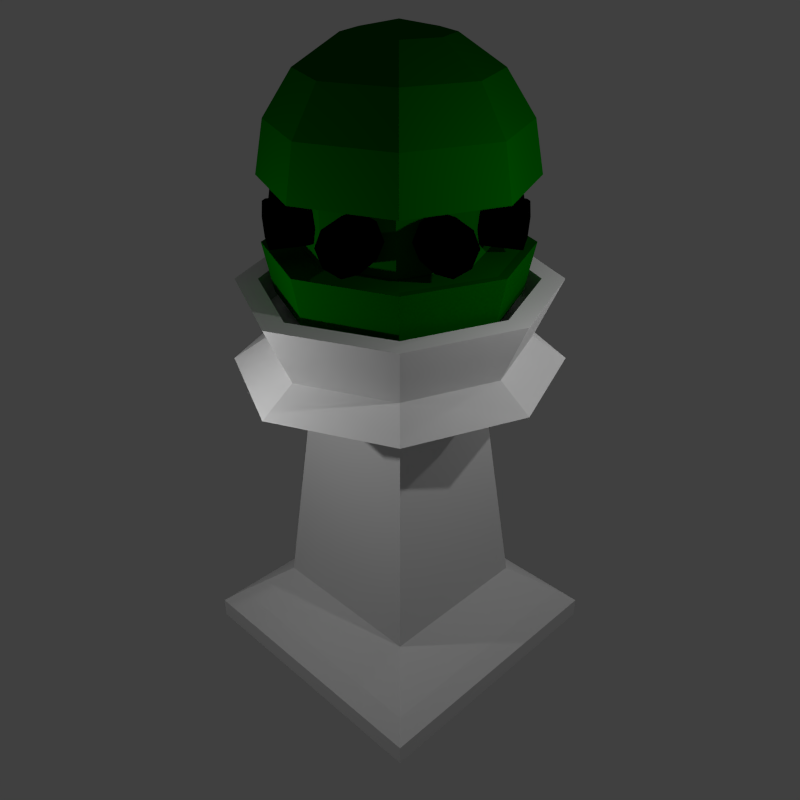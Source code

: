 # Source: UltimateTower_Green.blend  (saved by Blender 2.66.1; exported with 4.5.12 LTS)
import bpy
from mathutils import Matrix  # noqa: F401  (used for matrix-valued properties, if any)

bpy.ops.wm.read_factory_settings(use_empty=True)
scene = bpy.context.scene
scene.name = 'Scene'

# ---- collections
col_collection_1 = bpy.data.collections.new('Collection 1'); scene.collection.children.link(col_collection_1)
col_collection_10 = bpy.data.collections.new('Collection 10'); scene.collection.children.link(col_collection_10)

# ---- materials (node trees are filled in below, after node groups)
mat_tower_mat = bpy.data.materials.new('tower_Mat')
mat_tower_mat.alpha_threshold = 0.0
mat_tower_mat.use_transparent_shadow = False
mat_tower_mat.roughness = 0.5
mat_tower_mat.line_color = (0.0, 0.0, 0.0, 1.0)
mat_crystal_mat = bpy.data.materials.new('Crystal_Mat')
mat_crystal_mat.alpha_threshold = 0.0
mat_crystal_mat.use_transparent_shadow = False
mat_crystal_mat.diffuse_color = (0.0, 0.1, 0.0, 1.0)
mat_crystal_mat.roughness = 0.5
mat_crystal_mat.line_color = (0.0, 0.0, 0.0, 0.8)
mat_canon_mat = bpy.data.materials.new('Canon_Mat')
mat_canon_mat.alpha_threshold = 0.0
mat_canon_mat.use_transparent_shadow = False
mat_canon_mat.diffuse_color = (0.0, 0.0, 0.0, 1.0)
mat_canon_mat.roughness = 0.5
mat_canon_mat.line_color = (0.0, 0.0, 0.0, 1.0)

# ---- material node trees

# ---- world
world_world = bpy.data.worlds.new('World'); scene.world = world_world
world_world.color = (0.05088, 0.05088, 0.05088)
world_world.use_sun_shadow = False
world_world.sun_shadow_jitter_overblur = 0.0
world_world.cycles.sampling_method = 'MANUAL'
world_world.cycles.sample_map_resolution = 256

# ---- cameras
cam_camera = bpy.data.cameras.new('Camera')
cam_camera.clip_end = 100.0
cam_camera.lens = 35.0
cam_camera.sensor_width = 32.0
cam_camera.sensor_height = 18.0
cam_camera.ortho_scale = 7.314
cam_camera.dof.focus_distance = 0.0
cam_camera.dof.aperture_fstop = 128.0

# ---- lights
light_lamp_003 = bpy.data.lights.new('Lamp.003', 'POINT')
light_lamp_003.transmission_factor = 0.0
light_lamp_003.cutoff_distance = 30.0
light_lamp_003.energy = 500.0
light_lamp_003.shadow_buffer_clip_start = 1.001
light_lamp_003.shadow_soft_size = 0.1
light_lamp_003.shadow_maximum_resolution = 0.006
light_lamp_003.use_absolute_resolution = True
light_lamp_003.cycles.use_multiple_importance_sampling = False
light_lamp_002 = bpy.data.lights.new('Lamp.002', 'POINT')
light_lamp_002.transmission_factor = 0.0
light_lamp_002.cutoff_distance = 30.0
light_lamp_002.energy = 500.0
light_lamp_002.shadow_buffer_clip_start = 1.001
light_lamp_002.shadow_soft_size = 0.1
light_lamp_002.shadow_maximum_resolution = 0.006
light_lamp_002.use_absolute_resolution = True
light_lamp_002.cycles.use_multiple_importance_sampling = False
light_lamp_001 = bpy.data.lights.new('Lamp.001', 'POINT')
light_lamp_001.transmission_factor = 0.0
light_lamp_001.cutoff_distance = 30.0
light_lamp_001.energy = 500.0
light_lamp_001.shadow_buffer_clip_start = 1.001
light_lamp_001.shadow_soft_size = 0.1
light_lamp_001.shadow_maximum_resolution = 0.006
light_lamp_001.use_absolute_resolution = True
light_lamp_001.cycles.use_multiple_importance_sampling = False
light_lamp = bpy.data.lights.new('Lamp', 'POINT')
light_lamp.transmission_factor = 0.0
light_lamp.cutoff_distance = 30.0
light_lamp.energy = 500.0
light_lamp.shadow_buffer_clip_start = 1.001
light_lamp.shadow_soft_size = 0.1
light_lamp.shadow_maximum_resolution = 0.006
light_lamp.use_absolute_resolution = True
light_lamp.cycles.use_multiple_importance_sampling = False

# ---- meshes
me_cube_001 = bpy.data.meshes.new('Cube.001')
me_cube_001.from_pydata([(0.7578, 0.758, 37.97), (1.05, -0.0001168, 37.97), (0.6493, 0.65, 37.97), (0.9003, -0.0004362, 37.97), (-1.0, -1.0, -1.0), (-1.0, 1.0, -1.0), (1.0, 1.0, -1.0), (1.0, -1.0, -1.0), (-1.0, -1.0, 1.0), (-1.0, 1.0, 1.0), (1.0, 1.0, 1.0), (1.0, -1.0, 1.0), (-1.0, -1.0, 1.0), (-1.0, 1.0, 1.0), (1.0, 1.0, 1.0), (1.0, -1.0, 1.0), (-1.0, -1.0, 1.0), (-1.0, 1.0, 1.0), (1.0, 1.0, 1.0), (1.0, -1.0, 1.0), (-1.0, -1.0, 1.0), (-1.0, 1.0, 1.0), (1.0, 1.0, 1.0), (1.0, -1.0, 1.0), (-0.8851, -0.8851, 2.389), (-0.8851, 0.8851, 2.389), (0.8851, 0.8851, 2.389), (0.8851, -0.8851, 2.389), (-0.8851, -0.8851, 2.389), (-0.8851, 0.8851, 2.389), (0.8851, 0.8851, 2.389), (0.8851, -0.8851, 2.389), (-0.5906, -0.5906, 5.534), (-0.5906, 0.5906, 5.534), (0.5906, 0.5906, 5.534), (0.5906, -0.5906, 5.534), (-0.4525, -0.4109, 27.2), (-0.4525, 0.4109, 27.2), (0.4109, 0.4109, 27.2), (0.4109, -0.4109, 27.2), (-0.4109, -0.4109, 27.2), (-0.4109, 0.4109, 27.2), (0.4109, 0.4109, 27.2), (0.4109, -0.4109, 27.2), (-0.4109, 0.0, 27.2), (0.0, 0.4109, 27.2), (0.4109, 0.0, 27.2), (0.0, -0.4109, 27.2), (-0.7976, -0.7976, 30.26), (-0.7976, 0.7976, 30.26), (0.7976, 0.7976, 30.26), (0.7976, -0.7976, 30.26), (-1.165, 0.0, 30.26), (0.0, 1.147, 30.26), (1.105, 0.0, 30.26), (0.0, -1.168, 30.26), (-0.7585, -0.7583, 37.97), (-0.7976, 0.7976, 30.26), (0.0, 1.147, 30.26), (-0.6308, -0.6299, 32.43), (-0.6308, 0.6289, 32.43), (0.628, 0.6289, 32.43), (0.628, -0.6299, 32.43), (-0.9205, -0.0004987, 32.43), (-0.00139, 0.9047, 32.43), (0.8709, -0.0004987, 32.43), (-0.00139, -0.9225, 32.43), (-0.7585, 0.758, 37.97), (0.7578, 0.758, 37.97), (0.7578, -0.7583, 37.97), (-1.107, -0.0001168, 37.97), (-0.0003256, 1.09, 37.97), (1.05, -0.0001168, 37.97), (-0.0003256, -1.111, 37.97), (-0.6517, -0.6509, 37.97), (-0.6517, 0.65, 37.97), (0.6493, 0.65, 37.97), (0.6493, -0.6509, 37.97), (-0.9511, -0.0004362, 37.97), (-0.001216, 0.9351, 37.97), (0.9003, -0.0004362, 37.97), (-0.001216, -0.9533, 37.97), (-0.6517, -0.6509, 35.19), (-0.6517, 0.65, 35.19), (0.6493, 0.65, 35.19), (0.6493, -0.6509, 35.19), (-0.9511, -0.0004362, 35.19), (-0.001216, 0.9351, 35.19), (0.9003, -0.0004362, 35.19), (-0.001216, -0.9533, 35.19), (-0.001216, -0.0004362, 35.19)], [], [(1, 0, 2, 3), (8, 9, 5, 4), (9, 10, 6, 5), (10, 11, 7, 6), (11, 8, 4, 7), (4, 5, 6, 7), (8, 11, 15, 12), (12, 15, 19, 16), (11, 10, 14, 15), (10, 9, 13, 14), (9, 8, 12, 13), (16, 19, 23, 20), (13, 12, 16, 17), (14, 13, 17, 18), (15, 14, 18, 19), (20, 23, 27, 24), (19, 18, 22, 23), (17, 16, 20, 21), (18, 17, 21, 22), (24, 27, 31, 28), (21, 20, 24, 25), (22, 21, 25, 26), (23, 22, 26, 27), (28, 31, 35, 32), (26, 25, 29, 30), (27, 26, 30, 31), (25, 24, 28, 29), (32, 35, 39, 36), (29, 28, 32, 33), (30, 29, 33, 34), (31, 30, 34, 35), (36, 39, 43, 47, 40), (33, 32, 36, 37), (34, 33, 37, 38), (35, 34, 38, 39), (45, 41, 49, 53), (39, 38, 42, 46, 43), (37, 36, 40, 44, 41), (38, 37, 41, 45, 42), (43, 46, 54, 51), (41, 44, 52, 49), (46, 42, 50, 54), (55, 51, 62, 66), (49, 52, 63, 60), (53, 49, 60, 64), (48, 55, 66, 59), (47, 43, 51, 55), (42, 45, 53, 50), (44, 40, 48, 52), (40, 47, 55, 48), (49, 53, 58, 57), (60, 63, 70, 67), (64, 60, 67, 71), (59, 66, 73, 56), (61, 64, 71, 68), (51, 54, 65, 62), (52, 48, 59, 63), (54, 50, 61, 65), (50, 53, 64, 61), (69, 72, 80, 77), (73, 69, 77, 81), (67, 70, 78, 75), (71, 67, 75, 79), (66, 62, 69, 73), (62, 65, 72, 69), (63, 59, 56, 70), (65, 61, 68, 72), (79, 75, 83, 87), (74, 81, 89, 82), (76, 79, 87, 84), (80, 76, 84, 88), (70, 56, 74, 78), (68, 71, 79, 76), (56, 73, 81, 74), (90, 87, 83, 86), (89, 90, 86, 82), (85, 88, 90, 89), (88, 84, 87, 90), (75, 78, 86, 83), (81, 77, 85, 89), (77, 80, 88, 85), (78, 74, 82, 86)])
_uv = me_cube_001.uv_layers.new(name='UVMap')
_uv.uv.foreach_set('vector', [0.3528, 0.3743, 0.3741, 0.03839, 0.5529, 0.07742, 0.6261, 0.3474, -0.001817, 0.001961, 0.9993, 4.381e-05, 0.9993, 0.1421, -0.003103, 0.1428, -0.001497, 0.001752, 0.9986, 0.000113, 1.003, 0.1419, -0.003415, 0.1419, 1.397e-09, 0.1425, 0.9978, 0.1432, 0.9959, 0.003136, -0.003192, 0.001861, 0.00178, 0.1427, 1.002, 0.1418, 1.002, 0.003175, 0.001203, 0.002097, 0.0, 0.0, 0.0, 0.0, 0.0, 0.0, 0.0, 0.0, 0.0, 0.0, 0.0, 0.0, 0.0, 0.0, 0.0, 0.0, 0.0, 0.0, 0.0, 0.0, 0.0, 0.0, 0.0, 0.0, 0.0, 0.0, 0.0, 0.0, 0.0, 0.0, 0.0, 0.0, 0.0, 0.0, 0.0, 0.0, 0.0, 0.0, 0.0, 0.0, 0.0, 0.0, 0.0, 0.0, 0.0, 0.0, 0.0, 0.0, 0.0, 0.0, 0.0, 0.0, 0.0, 0.0, 0.0, 0.0, 0.0, 0.0, 0.0, 0.0, 0.0, 0.0, 0.0, 0.0, 0.0, 0.0, 0.0, 0.0, 0.0, 0.0, 0.0, 0.0, 0.0, 0.0, 0.0, 0.0, 0.0, 0.0, 0.0, 0.0, 0.02193, 0.1957, 1.019, 0.1967, 0.9612, 0.2853, 0.08843, 0.2847, 0.0, 0.0, 0.0, 0.0, 0.0, 0.0, 0.0, 0.0, 0.0, 0.0, 0.0, 0.0, 0.0, 0.0, 0.0, 0.0, 0.0, 0.0, 0.0, 0.0, 0.0, 0.0, 0.0, 0.0, 0.0, 0.0, 0.0, 0.0, 0.0, 0.0, 0.0, 0.0, 0.02119, 0.195, 1.02, 0.194, 0.9551, 0.2825, 0.07986, 0.2813, 0.01434, 0.2081, 1.029, 0.2044, 0.955, 0.2815, 0.07103, 0.2827, 0.01757, 0.1985, 1.014, 0.2021, 0.9446, 0.2785, 0.07233, 0.2766, 0.09073, 0.2891, 0.9542, 0.2876, 0.8297, 0.5363, 0.2456, 0.5378, 0.0, 0.0, 0.0, 0.0, 0.0, 0.0, 0.0, 0.0, 0.0, 0.0, 0.0, 0.0, 0.0, 0.0, 0.0, 0.0, 0.0, 0.0, 0.0, 0.0, 0.0, 0.0, 0.0, 0.0, 0.02304, 0.00751, 0.1527, 3.601e-05, 0.1527, 0.9925, 0.02305, 1.0, 0.08447, 0.2793, 0.9572, 0.2793, 0.8132, 0.5354, 0.2408, 0.5324, 0.0792, 0.2829, 0.9488, 0.2805, 0.806, 0.538, 0.2316, 0.5332, 0.08096, 0.2832, 0.9474, 0.2793, 0.8044, 0.5379, 0.233, 0.532, 0.0, 0.0, 0.0, 0.0, 0.0, 0.0, 0.0, 0.0, 0.0, 0.0, 0.02304, 0.003871, 0.1514, 0.01471, 0.1514, 1.004, 0.02304, 0.993, 0.02688, 3.582e-05, 0.1552, 0.01087, 0.1552, 1.0, 0.02688, 0.9891, 0.03071, -0.003799, 0.159, 0.007038, 0.159, 0.9961, 0.03071, 0.9853, 0.08241, 5.266e-05, 0.214, 0.01105, 0.2774, 0.9731, 0.0269, 0.9731, 0.0, 0.0, 0.0, 0.0, 0.0, 0.0, 0.0, 0.0, 0.0, 0.0, 0.0, 0.0, 0.0, 0.0, 0.0, 0.0, 0.0, 0.0, 0.0, 0.0, 0.0, 0.0, 0.0, 0.0, 0.0, 0.0, 0.0, 0.0, 0.0, 0.0, 0.1399, 0.000157, 0.2715, 5.21e-05, 0.2696, 0.9769, 0.02306, 0.9789, 0.06037, 0.01174, 0.192, 5.285e-05, 0.2775, 0.9731, 0.02306, 0.9731, 0.07058, 5.223e-05, 0.2022, 0.009442, 0.2729, 0.9769, 0.02306, 0.9769, 0.03074, 0.02921, 0.3133, 0.02614, 0.2706, 0.4646, 0.06546, 0.4646, 0.03362, 0.03122, 0.3096, 0.02882, 0.2625, 0.4611, 0.06715, 0.4611, 0.03266, 0.02691, 0.3097, 0.02691, 0.2956, 0.4727, 0.05105, 0.4727, 0.03074, 0.02691, 0.3099, 0.02691, 0.2694, 0.4631, 0.06772, 0.4631, 0.02498, 0.00197, 0.1317, 0.000236, 0.2777, 0.9754, 0.02498, 0.975, 0.06342, 0.01105, 0.195, 5.266e-05, 0.2755, 0.9769, 0.02114, 0.9789, 0.02306, 0.01999, 0.1317, 0.0002312, 0.2773, 0.9757, 0.0246, 0.9769, 0.1461, 0.0002348, 0.2777, 5.269e-05, 0.2746, 0.9769, 0.0246, 0.9754, 0.0, 0.0, 0.0, 0.0, 0.0, 0.0, 0.0, 0.0, 0.3417, 0.7181, 0.3765, 0.4799, 0.5723, 0.4435, 0.6171, 0.7314, 0.3434, 0.7164, 0.3816, 0.4802, 0.5741, 0.4431, 0.6167, 0.73, 0.3409, 0.7198, 0.3757, 0.4812, 0.5731, 0.4466, 0.617, 0.7323, 0.3667, 0.483, 0.3415, 0.7194, 0.6205, 0.7371, 0.5747, 0.4453, 0.02882, 0.02691, 0.312, 0.02882, 0.2903, 0.4688, 0.0381, 0.4688, 0.02882, 0.03074, 0.3053, 0.03458, 0.2751, 0.4611, 0.06247, 0.465, 0.03266, 0.03266, 0.3082, 0.03074, 0.2966, 0.4669, 0.03668, 0.4669, 0.03074, 0.02882, 0.3039, 0.03074, 0.3001, 0.4727, 0.04987, 0.4707, 0.3559, 0.3728, 0.4232, 0.04821, 0.5852, 0.05413, 0.6676, 0.3594, 0.3552, 0.3715, 0.3736, 0.03954, 0.6613, 0.06287, 0.6153, 0.3602, 0.664, 0.04305, 0.652, 0.3652, 0.3649, 0.3548, 0.3745, 0.05986, 0.6656, 0.044, 0.652, 0.3646, 0.3634, 0.3436, 0.3731, 0.05833, 0.343, 0.721, 0.3734, 0.4833, 0.5734, 0.4479, 0.6174, 0.7315, 0.343, 0.721, 0.3711, 0.4832, 0.5741, 0.4478, 0.6204, 0.7347, 0.3416, 0.7183, 0.375, 0.48, 0.5722, 0.4456, 0.6158, 0.7317, 0.341, 0.721, 0.3691, 0.4832, 0.5741, 0.4458, 0.6213, 0.7354, 0.6677, 0.03933, 0.65, 0.3672, 0.3605, 0.3682, 0.3705, 0.04415, 0.6607, 0.04125, 0.652, 0.3653, 0.3567, 0.372, 0.375, 0.04223, 0.6677, 0.03742, 0.652, 0.3653, 0.3605, 0.3644, 0.3686, 0.04223, 0.665, 0.0355, 0.652, 0.3672, 0.3663, 0.3605, 0.3659, 0.04032, 0.6653, 0.04276, 0.6506, 0.3628, 0.367, 0.3522, 0.3729, 0.06054, 0.6663, 0.04371, 0.652, 0.3658, 0.3638, 0.3433, 0.3723, 0.05565, 0.3523, 0.3769, 0.3765, 0.03945, 0.6616, 0.05135, 0.6153, 0.3596, 0.3848, 0.81, 0.5954, 0.8117, 0.6344, 0.8567, 0.3475, 0.8755, 0.3692, 0.8633, 0.3692, 0.8174, 0.6325, 0.8102, 0.6323, 0.8648, 0.3725, 0.8051, 0.6572, 0.8126, 0.6548, 0.8645, 0.3644, 0.8693, 0.3704, 0.818, 0.5992, 0.8, 0.6194, 0.8626, 0.3908, 0.8699, 0.666, 0.04125, 0.65, 0.3672, 0.3605, 0.3701, 0.3688, 0.04415, 0.6607, 0.04317, 0.652, 0.3653, 0.3548, 0.3739, 0.3731, 0.04032, 0.6505, 0.3638, 0.6612, 0.04377, 0.3744, 0.04097, 0.3538, 0.3743, 0.6641, 0.04317, 0.652, 0.3653, 0.3586, 0.3701, 0.3708, 0.04415])
me_cube_001.materials.append(mat_tower_mat)
me_cube_001.materials.append(mat_crystal_mat)
me_cube_001.use_remesh_preserve_volume = False
me_cube_001.use_remesh_preserve_attributes = False
me_cube_001.use_mirror_vertex_groups = False
me_cube_001.update()
me_cylinder_009 = bpy.data.meshes.new('Cylinder.009')
me_cylinder_009.from_pydata([(0.0, 1.0, -1.0), (0.0, 1.0, 1.0), (0.7071, 0.7071, -1.0), (0.7071, 0.7071, 1.0), (1.0, -4.371e-08, -1.0), (1.0, -4.371e-08, 1.0), (0.7071, -0.7071, -1.0), (0.7071, -0.7071, 1.0), (-8.742e-08, -1.0, -1.0), (-8.742e-08, -1.0, 1.0), (-0.7071, -0.7071, -1.0), (-0.7071, -0.7071, 1.0), (-1.0, 1.192e-08, -1.0), (-1.0, 1.192e-08, 1.0), (-0.7071, 0.7071, -1.0), (-0.7071, 0.7071, 1.0), (0.0, 1.0, 1.0), (0.7071, 0.7071, 1.0), (1.0, -4.371e-08, 1.0), (0.7071, -0.7071, 1.0), (-8.742e-08, -1.0, 1.0), (-0.7071, -0.7071, 1.0), (-1.0, 1.192e-08, 1.0), (-0.7071, 0.7071, 1.0), (0.0, 1.0, 1.0), (0.7071, 0.7071, 1.0), (1.0, -4.371e-08, 1.0), (0.7071, -0.7071, 1.0), (-8.742e-08, -1.0, 1.0), (-0.7071, -0.7071, 1.0), (-1.0, 1.192e-08, 1.0), (-0.7071, 0.7071, 1.0), (-1.645e-09, 0.7793, 1.0), (0.551, 0.551, 1.0), (0.7793, -3.406e-08, 1.0), (0.551, -0.551, 1.0), (-6.977e-08, -0.7793, 1.0), (-0.551, -0.551, 1.0), (-0.7793, 9.293e-09, 1.0), (-0.551, 0.551, 1.0), (-1.645e-09, 0.7793, -0.4222), (0.551, 0.551, -0.4222), (0.7793, 7.331e-08, -0.4222), (0.551, -0.551, -0.4222), (-6.977e-08, -0.7793, -0.4222), (-0.551, -0.551, -0.4222), (-0.7793, 1.167e-07, -0.4222), (-0.551, 0.551, -0.4222)], [], [(0, 1, 3, 2), (2, 3, 5, 4), (4, 5, 7, 6), (6, 7, 9, 8), (8, 9, 11, 10), (10, 11, 13, 12), (9, 7, 19, 20), (14, 15, 1, 0), (12, 13, 15, 14), (0, 2, 4, 6, 8, 10, 12, 14), (21, 20, 28, 29), (1, 15, 23, 16), (3, 1, 16, 17), (7, 5, 18, 19), (15, 13, 22, 23), (5, 3, 17, 18), (13, 11, 21, 22), (11, 9, 20, 21), (30, 29, 37, 38), (23, 22, 30, 31), (18, 17, 25, 26), (20, 19, 27, 28), (22, 21, 29, 30), (17, 16, 24, 25), (16, 23, 31, 24), (19, 18, 26, 27), (39, 38, 46, 47), (25, 24, 32, 33), (24, 31, 39, 32), (27, 26, 34, 35), (29, 28, 36, 37), (31, 30, 38, 39), (26, 25, 33, 34), (28, 27, 35, 36), (41, 40, 47, 46, 45, 44, 43, 42), (34, 33, 41, 42), (36, 35, 43, 44), (38, 37, 45, 46), (33, 32, 40, 41), (32, 39, 47, 40), (35, 34, 42, 43), (37, 36, 44, 45)])
me_cylinder_009.materials.append(mat_canon_mat)
me_cylinder_009.use_remesh_preserve_volume = False
me_cylinder_009.use_remesh_preserve_attributes = False
me_cylinder_009.use_mirror_vertex_groups = False
me_cylinder_009.update()
me_cylinder_008 = bpy.data.meshes.new('Cylinder.008')
me_cylinder_008.from_pydata([(0.0, 1.0, -1.0), (0.0, 1.0, 1.0), (0.7071, 0.7071, -1.0), (0.7071, 0.7071, 1.0), (1.0, -4.371e-08, -1.0), (1.0, -4.371e-08, 1.0), (0.7071, -0.7071, -1.0), (0.7071, -0.7071, 1.0), (-8.742e-08, -1.0, -1.0), (-8.742e-08, -1.0, 1.0), (-0.7071, -0.7071, -1.0), (-0.7071, -0.7071, 1.0), (-1.0, 1.192e-08, -1.0), (-1.0, 1.192e-08, 1.0), (-0.7071, 0.7071, -1.0), (-0.7071, 0.7071, 1.0), (0.0, 1.0, 1.0), (0.7071, 0.7071, 1.0), (1.0, -4.371e-08, 1.0), (0.7071, -0.7071, 1.0), (-8.742e-08, -1.0, 1.0), (-0.7071, -0.7071, 1.0), (-1.0, 1.192e-08, 1.0), (-0.7071, 0.7071, 1.0), (0.0, 1.0, 1.0), (0.7071, 0.7071, 1.0), (1.0, -4.371e-08, 1.0), (0.7071, -0.7071, 1.0), (-8.742e-08, -1.0, 1.0), (-0.7071, -0.7071, 1.0), (-1.0, 1.192e-08, 1.0), (-0.7071, 0.7071, 1.0), (-1.645e-09, 0.7793, 1.0), (0.551, 0.551, 1.0), (0.7793, -3.406e-08, 1.0), (0.551, -0.551, 1.0), (-6.977e-08, -0.7793, 1.0), (-0.551, -0.551, 1.0), (-0.7793, 9.293e-09, 1.0), (-0.551, 0.551, 1.0), (-1.645e-09, 0.7793, -0.4222), (0.551, 0.551, -0.4222), (0.7793, 7.331e-08, -0.4222), (0.551, -0.551, -0.4222), (-6.977e-08, -0.7793, -0.4222), (-0.551, -0.551, -0.4222), (-0.7793, 1.167e-07, -0.4222), (-0.551, 0.551, -0.4222)], [], [(0, 1, 3, 2), (2, 3, 5, 4), (4, 5, 7, 6), (6, 7, 9, 8), (8, 9, 11, 10), (10, 11, 13, 12), (9, 7, 19, 20), (14, 15, 1, 0), (12, 13, 15, 14), (0, 2, 4, 6, 8, 10, 12, 14), (21, 20, 28, 29), (1, 15, 23, 16), (3, 1, 16, 17), (7, 5, 18, 19), (15, 13, 22, 23), (5, 3, 17, 18), (13, 11, 21, 22), (11, 9, 20, 21), (30, 29, 37, 38), (23, 22, 30, 31), (18, 17, 25, 26), (20, 19, 27, 28), (22, 21, 29, 30), (17, 16, 24, 25), (16, 23, 31, 24), (19, 18, 26, 27), (39, 38, 46, 47), (25, 24, 32, 33), (24, 31, 39, 32), (27, 26, 34, 35), (29, 28, 36, 37), (31, 30, 38, 39), (26, 25, 33, 34), (28, 27, 35, 36), (41, 40, 47, 46, 45, 44, 43, 42), (34, 33, 41, 42), (36, 35, 43, 44), (38, 37, 45, 46), (33, 32, 40, 41), (32, 39, 47, 40), (35, 34, 42, 43), (37, 36, 44, 45)])
me_cylinder_008.materials.append(mat_canon_mat)
me_cylinder_008.use_remesh_preserve_volume = False
me_cylinder_008.use_remesh_preserve_attributes = False
me_cylinder_008.use_mirror_vertex_groups = False
me_cylinder_008.update()
me_cylinder_007 = bpy.data.meshes.new('Cylinder.007')
me_cylinder_007.from_pydata([(0.0, 1.0, -1.0), (0.0, 1.0, 1.0), (0.7071, 0.7071, -1.0), (0.7071, 0.7071, 1.0), (1.0, -4.371e-08, -1.0), (1.0, -4.371e-08, 1.0), (0.7071, -0.7071, -1.0), (0.7071, -0.7071, 1.0), (-8.742e-08, -1.0, -1.0), (-8.742e-08, -1.0, 1.0), (-0.7071, -0.7071, -1.0), (-0.7071, -0.7071, 1.0), (-1.0, 1.192e-08, -1.0), (-1.0, 1.192e-08, 1.0), (-0.7071, 0.7071, -1.0), (-0.7071, 0.7071, 1.0), (0.0, 1.0, 1.0), (0.7071, 0.7071, 1.0), (1.0, -4.371e-08, 1.0), (0.7071, -0.7071, 1.0), (-8.742e-08, -1.0, 1.0), (-0.7071, -0.7071, 1.0), (-1.0, 1.192e-08, 1.0), (-0.7071, 0.7071, 1.0), (0.0, 1.0, 1.0), (0.7071, 0.7071, 1.0), (1.0, -4.371e-08, 1.0), (0.7071, -0.7071, 1.0), (-8.742e-08, -1.0, 1.0), (-0.7071, -0.7071, 1.0), (-1.0, 1.192e-08, 1.0), (-0.7071, 0.7071, 1.0), (-1.645e-09, 0.7793, 1.0), (0.551, 0.551, 1.0), (0.7793, -3.406e-08, 1.0), (0.551, -0.551, 1.0), (-6.977e-08, -0.7793, 1.0), (-0.551, -0.551, 1.0), (-0.7793, 9.293e-09, 1.0), (-0.551, 0.551, 1.0), (-1.645e-09, 0.7793, -0.4222), (0.551, 0.551, -0.4222), (0.7793, 7.331e-08, -0.4222), (0.551, -0.551, -0.4222), (-6.977e-08, -0.7793, -0.4222), (-0.551, -0.551, -0.4222), (-0.7793, 1.167e-07, -0.4222), (-0.551, 0.551, -0.4222)], [], [(0, 1, 3, 2), (2, 3, 5, 4), (4, 5, 7, 6), (6, 7, 9, 8), (8, 9, 11, 10), (10, 11, 13, 12), (9, 7, 19, 20), (14, 15, 1, 0), (12, 13, 15, 14), (0, 2, 4, 6, 8, 10, 12, 14), (21, 20, 28, 29), (1, 15, 23, 16), (3, 1, 16, 17), (7, 5, 18, 19), (15, 13, 22, 23), (5, 3, 17, 18), (13, 11, 21, 22), (11, 9, 20, 21), (30, 29, 37, 38), (23, 22, 30, 31), (18, 17, 25, 26), (20, 19, 27, 28), (22, 21, 29, 30), (17, 16, 24, 25), (16, 23, 31, 24), (19, 18, 26, 27), (39, 38, 46, 47), (25, 24, 32, 33), (24, 31, 39, 32), (27, 26, 34, 35), (29, 28, 36, 37), (31, 30, 38, 39), (26, 25, 33, 34), (28, 27, 35, 36), (41, 40, 47, 46, 45, 44, 43, 42), (34, 33, 41, 42), (36, 35, 43, 44), (38, 37, 45, 46), (33, 32, 40, 41), (32, 39, 47, 40), (35, 34, 42, 43), (37, 36, 44, 45)])
me_cylinder_007.materials.append(mat_canon_mat)
me_cylinder_007.use_remesh_preserve_volume = False
me_cylinder_007.use_remesh_preserve_attributes = False
me_cylinder_007.use_mirror_vertex_groups = False
me_cylinder_007.update()
me_cylinder_006 = bpy.data.meshes.new('Cylinder.006')
me_cylinder_006.from_pydata([(0.0, 1.0, -1.0), (0.0, 1.0, 1.0), (0.7071, 0.7071, -1.0), (0.7071, 0.7071, 1.0), (1.0, -4.371e-08, -1.0), (1.0, -4.371e-08, 1.0), (0.7071, -0.7071, -1.0), (0.7071, -0.7071, 1.0), (-8.742e-08, -1.0, -1.0), (-8.742e-08, -1.0, 1.0), (-0.7071, -0.7071, -1.0), (-0.7071, -0.7071, 1.0), (-1.0, 1.192e-08, -1.0), (-1.0, 1.192e-08, 1.0), (-0.7071, 0.7071, -1.0), (-0.7071, 0.7071, 1.0), (0.0, 1.0, 1.0), (0.7071, 0.7071, 1.0), (1.0, -4.371e-08, 1.0), (0.7071, -0.7071, 1.0), (-8.742e-08, -1.0, 1.0), (-0.7071, -0.7071, 1.0), (-1.0, 1.192e-08, 1.0), (-0.7071, 0.7071, 1.0), (0.0, 1.0, 1.0), (0.7071, 0.7071, 1.0), (1.0, -4.371e-08, 1.0), (0.7071, -0.7071, 1.0), (-8.742e-08, -1.0, 1.0), (-0.7071, -0.7071, 1.0), (-1.0, 1.192e-08, 1.0), (-0.7071, 0.7071, 1.0), (-1.645e-09, 0.7793, 1.0), (0.551, 0.551, 1.0), (0.7793, -3.406e-08, 1.0), (0.551, -0.551, 1.0), (-6.977e-08, -0.7793, 1.0), (-0.551, -0.551, 1.0), (-0.7793, 9.293e-09, 1.0), (-0.551, 0.551, 1.0), (-1.645e-09, 0.7793, -0.4222), (0.551, 0.551, -0.4222), (0.7793, 7.331e-08, -0.4222), (0.551, -0.551, -0.4222), (-6.977e-08, -0.7793, -0.4222), (-0.551, -0.551, -0.4222), (-0.7793, 1.167e-07, -0.4222), (-0.551, 0.551, -0.4222)], [], [(0, 1, 3, 2), (2, 3, 5, 4), (4, 5, 7, 6), (6, 7, 9, 8), (8, 9, 11, 10), (10, 11, 13, 12), (9, 7, 19, 20), (14, 15, 1, 0), (12, 13, 15, 14), (0, 2, 4, 6, 8, 10, 12, 14), (21, 20, 28, 29), (1, 15, 23, 16), (3, 1, 16, 17), (7, 5, 18, 19), (15, 13, 22, 23), (5, 3, 17, 18), (13, 11, 21, 22), (11, 9, 20, 21), (30, 29, 37, 38), (23, 22, 30, 31), (18, 17, 25, 26), (20, 19, 27, 28), (22, 21, 29, 30), (17, 16, 24, 25), (16, 23, 31, 24), (19, 18, 26, 27), (39, 38, 46, 47), (25, 24, 32, 33), (24, 31, 39, 32), (27, 26, 34, 35), (29, 28, 36, 37), (31, 30, 38, 39), (26, 25, 33, 34), (28, 27, 35, 36), (41, 40, 47, 46, 45, 44, 43, 42), (34, 33, 41, 42), (36, 35, 43, 44), (38, 37, 45, 46), (33, 32, 40, 41), (32, 39, 47, 40), (35, 34, 42, 43), (37, 36, 44, 45)])
me_cylinder_006.materials.append(mat_canon_mat)
me_cylinder_006.use_remesh_preserve_volume = False
me_cylinder_006.use_remesh_preserve_attributes = False
me_cylinder_006.use_mirror_vertex_groups = False
me_cylinder_006.update()
me_cylinder_005 = bpy.data.meshes.new('Cylinder.005')
me_cylinder_005.from_pydata([(0.0, 1.0, -1.0), (0.0, 1.0, 1.0), (0.7071, 0.7071, -1.0), (0.7071, 0.7071, 1.0), (1.0, -4.371e-08, -1.0), (1.0, -4.371e-08, 1.0), (0.7071, -0.7071, -1.0), (0.7071, -0.7071, 1.0), (-8.742e-08, -1.0, -1.0), (-8.742e-08, -1.0, 1.0), (-0.7071, -0.7071, -1.0), (-0.7071, -0.7071, 1.0), (-1.0, 1.192e-08, -1.0), (-1.0, 1.192e-08, 1.0), (-0.7071, 0.7071, -1.0), (-0.7071, 0.7071, 1.0), (0.0, 1.0, 1.0), (0.7071, 0.7071, 1.0), (1.0, -4.371e-08, 1.0), (0.7071, -0.7071, 1.0), (-8.742e-08, -1.0, 1.0), (-0.7071, -0.7071, 1.0), (-1.0, 1.192e-08, 1.0), (-0.7071, 0.7071, 1.0), (0.0, 1.0, 1.0), (0.7071, 0.7071, 1.0), (1.0, -4.371e-08, 1.0), (0.7071, -0.7071, 1.0), (-8.742e-08, -1.0, 1.0), (-0.7071, -0.7071, 1.0), (-1.0, 1.192e-08, 1.0), (-0.7071, 0.7071, 1.0), (-1.645e-09, 0.7793, 1.0), (0.551, 0.551, 1.0), (0.7793, -3.406e-08, 1.0), (0.551, -0.551, 1.0), (-6.977e-08, -0.7793, 1.0), (-0.551, -0.551, 1.0), (-0.7793, 9.293e-09, 1.0), (-0.551, 0.551, 1.0), (-1.645e-09, 0.7793, -0.4222), (0.551, 0.551, -0.4222), (0.7793, 7.331e-08, -0.4222), (0.551, -0.551, -0.4222), (-6.977e-08, -0.7793, -0.4222), (-0.551, -0.551, -0.4222), (-0.7793, 1.167e-07, -0.4222), (-0.551, 0.551, -0.4222)], [], [(0, 1, 3, 2), (2, 3, 5, 4), (4, 5, 7, 6), (6, 7, 9, 8), (8, 9, 11, 10), (10, 11, 13, 12), (9, 7, 19, 20), (14, 15, 1, 0), (12, 13, 15, 14), (0, 2, 4, 6, 8, 10, 12, 14), (21, 20, 28, 29), (1, 15, 23, 16), (3, 1, 16, 17), (7, 5, 18, 19), (15, 13, 22, 23), (5, 3, 17, 18), (13, 11, 21, 22), (11, 9, 20, 21), (30, 29, 37, 38), (23, 22, 30, 31), (18, 17, 25, 26), (20, 19, 27, 28), (22, 21, 29, 30), (17, 16, 24, 25), (16, 23, 31, 24), (19, 18, 26, 27), (39, 38, 46, 47), (25, 24, 32, 33), (24, 31, 39, 32), (27, 26, 34, 35), (29, 28, 36, 37), (31, 30, 38, 39), (26, 25, 33, 34), (28, 27, 35, 36), (41, 40, 47, 46, 45, 44, 43, 42), (34, 33, 41, 42), (36, 35, 43, 44), (38, 37, 45, 46), (33, 32, 40, 41), (32, 39, 47, 40), (35, 34, 42, 43), (37, 36, 44, 45)])
me_cylinder_005.materials.append(mat_canon_mat)
me_cylinder_005.use_remesh_preserve_volume = False
me_cylinder_005.use_remesh_preserve_attributes = False
me_cylinder_005.use_mirror_vertex_groups = False
me_cylinder_005.update()
me_cylinder_004 = bpy.data.meshes.new('Cylinder.004')
me_cylinder_004.from_pydata([(0.0, 1.0, -1.0), (0.0, 1.0, 1.0), (0.7071, 0.7071, -1.0), (0.7071, 0.7071, 1.0), (1.0, -4.371e-08, -1.0), (1.0, -4.371e-08, 1.0), (0.7071, -0.7071, -1.0), (0.7071, -0.7071, 1.0), (-8.742e-08, -1.0, -1.0), (-8.742e-08, -1.0, 1.0), (-0.7071, -0.7071, -1.0), (-0.7071, -0.7071, 1.0), (-1.0, 1.192e-08, -1.0), (-1.0, 1.192e-08, 1.0), (-0.7071, 0.7071, -1.0), (-0.7071, 0.7071, 1.0), (0.0, 1.0, 1.0), (0.7071, 0.7071, 1.0), (1.0, -4.371e-08, 1.0), (0.7071, -0.7071, 1.0), (-8.742e-08, -1.0, 1.0), (-0.7071, -0.7071, 1.0), (-1.0, 1.192e-08, 1.0), (-0.7071, 0.7071, 1.0), (0.0, 1.0, 1.0), (0.7071, 0.7071, 1.0), (1.0, -4.371e-08, 1.0), (0.7071, -0.7071, 1.0), (-8.742e-08, -1.0, 1.0), (-0.7071, -0.7071, 1.0), (-1.0, 1.192e-08, 1.0), (-0.7071, 0.7071, 1.0), (-1.645e-09, 0.7793, 1.0), (0.551, 0.551, 1.0), (0.7793, -3.406e-08, 1.0), (0.551, -0.551, 1.0), (-6.977e-08, -0.7793, 1.0), (-0.551, -0.551, 1.0), (-0.7793, 9.293e-09, 1.0), (-0.551, 0.551, 1.0), (-1.645e-09, 0.7793, -0.4222), (0.551, 0.551, -0.4222), (0.7793, 7.331e-08, -0.4222), (0.551, -0.551, -0.4222), (-6.977e-08, -0.7793, -0.4222), (-0.551, -0.551, -0.4222), (-0.7793, 1.167e-07, -0.4222), (-0.551, 0.551, -0.4222)], [], [(0, 1, 3, 2), (2, 3, 5, 4), (4, 5, 7, 6), (6, 7, 9, 8), (8, 9, 11, 10), (10, 11, 13, 12), (9, 7, 19, 20), (14, 15, 1, 0), (12, 13, 15, 14), (0, 2, 4, 6, 8, 10, 12, 14), (21, 20, 28, 29), (1, 15, 23, 16), (3, 1, 16, 17), (7, 5, 18, 19), (15, 13, 22, 23), (5, 3, 17, 18), (13, 11, 21, 22), (11, 9, 20, 21), (30, 29, 37, 38), (23, 22, 30, 31), (18, 17, 25, 26), (20, 19, 27, 28), (22, 21, 29, 30), (17, 16, 24, 25), (16, 23, 31, 24), (19, 18, 26, 27), (39, 38, 46, 47), (25, 24, 32, 33), (24, 31, 39, 32), (27, 26, 34, 35), (29, 28, 36, 37), (31, 30, 38, 39), (26, 25, 33, 34), (28, 27, 35, 36), (41, 40, 47, 46, 45, 44, 43, 42), (34, 33, 41, 42), (36, 35, 43, 44), (38, 37, 45, 46), (33, 32, 40, 41), (32, 39, 47, 40), (35, 34, 42, 43), (37, 36, 44, 45)])
me_cylinder_004.materials.append(mat_canon_mat)
me_cylinder_004.use_remesh_preserve_volume = False
me_cylinder_004.use_remesh_preserve_attributes = False
me_cylinder_004.use_mirror_vertex_groups = False
me_cylinder_004.update()
me_cylinder_003 = bpy.data.meshes.new('Cylinder.003')
me_cylinder_003.from_pydata([(0.0, 1.0, -1.0), (0.0, 1.0, 1.0), (0.7071, 0.7071, -1.0), (0.7071, 0.7071, 1.0), (1.0, -4.371e-08, -1.0), (1.0, -4.371e-08, 1.0), (0.7071, -0.7071, -1.0), (0.7071, -0.7071, 1.0), (-8.742e-08, -1.0, -1.0), (-8.742e-08, -1.0, 1.0), (-0.7071, -0.7071, -1.0), (-0.7071, -0.7071, 1.0), (-1.0, 1.192e-08, -1.0), (-1.0, 1.192e-08, 1.0), (-0.7071, 0.7071, -1.0), (-0.7071, 0.7071, 1.0), (0.0, 1.0, 1.0), (0.7071, 0.7071, 1.0), (1.0, -4.371e-08, 1.0), (0.7071, -0.7071, 1.0), (-8.742e-08, -1.0, 1.0), (-0.7071, -0.7071, 1.0), (-1.0, 1.192e-08, 1.0), (-0.7071, 0.7071, 1.0), (0.0, 1.0, 1.0), (0.7071, 0.7071, 1.0), (1.0, -4.371e-08, 1.0), (0.7071, -0.7071, 1.0), (-8.742e-08, -1.0, 1.0), (-0.7071, -0.7071, 1.0), (-1.0, 1.192e-08, 1.0), (-0.7071, 0.7071, 1.0), (-1.645e-09, 0.7793, 1.0), (0.551, 0.551, 1.0), (0.7793, -3.406e-08, 1.0), (0.551, -0.551, 1.0), (-6.977e-08, -0.7793, 1.0), (-0.551, -0.551, 1.0), (-0.7793, 9.293e-09, 1.0), (-0.551, 0.551, 1.0), (-1.645e-09, 0.7793, -0.4222), (0.551, 0.551, -0.4222), (0.7793, 7.331e-08, -0.4222), (0.551, -0.551, -0.4222), (-6.977e-08, -0.7793, -0.4222), (-0.551, -0.551, -0.4222), (-0.7793, 1.167e-07, -0.4222), (-0.551, 0.551, -0.4222)], [], [(0, 1, 3, 2), (2, 3, 5, 4), (4, 5, 7, 6), (6, 7, 9, 8), (8, 9, 11, 10), (10, 11, 13, 12), (9, 7, 19, 20), (14, 15, 1, 0), (12, 13, 15, 14), (0, 2, 4, 6, 8, 10, 12, 14), (21, 20, 28, 29), (1, 15, 23, 16), (3, 1, 16, 17), (7, 5, 18, 19), (15, 13, 22, 23), (5, 3, 17, 18), (13, 11, 21, 22), (11, 9, 20, 21), (30, 29, 37, 38), (23, 22, 30, 31), (18, 17, 25, 26), (20, 19, 27, 28), (22, 21, 29, 30), (17, 16, 24, 25), (16, 23, 31, 24), (19, 18, 26, 27), (39, 38, 46, 47), (25, 24, 32, 33), (24, 31, 39, 32), (27, 26, 34, 35), (29, 28, 36, 37), (31, 30, 38, 39), (26, 25, 33, 34), (28, 27, 35, 36), (41, 40, 47, 46, 45, 44, 43, 42), (34, 33, 41, 42), (36, 35, 43, 44), (38, 37, 45, 46), (33, 32, 40, 41), (32, 39, 47, 40), (35, 34, 42, 43), (37, 36, 44, 45)])
me_cylinder_003.materials.append(mat_canon_mat)
me_cylinder_003.use_remesh_preserve_volume = False
me_cylinder_003.use_remesh_preserve_attributes = False
me_cylinder_003.use_mirror_vertex_groups = False
me_cylinder_003.update()
me_cylinder_001 = bpy.data.meshes.new('Cylinder.001')
me_cylinder_001.from_pydata([(0.0, 1.0, -1.0), (0.0, 1.0, 1.0), (0.7071, 0.7071, -1.0), (0.7071, 0.7071, 1.0), (1.0, -4.371e-08, -1.0), (1.0, -4.371e-08, 1.0), (0.7071, -0.7071, -1.0), (0.7071, -0.7071, 1.0), (-8.742e-08, -1.0, -1.0), (-8.742e-08, -1.0, 1.0), (-0.7071, -0.7071, -1.0), (-0.7071, -0.7071, 1.0), (-1.0, 1.192e-08, -1.0), (-1.0, 1.192e-08, 1.0), (-0.7071, 0.7071, -1.0), (-0.7071, 0.7071, 1.0), (0.0, 1.0, 1.0), (0.7071, 0.7071, 1.0), (1.0, -4.371e-08, 1.0), (0.7071, -0.7071, 1.0), (-8.742e-08, -1.0, 1.0), (-0.7071, -0.7071, 1.0), (-1.0, 1.192e-08, 1.0), (-0.7071, 0.7071, 1.0), (0.0, 1.0, 1.0), (0.7071, 0.7071, 1.0), (1.0, -4.371e-08, 1.0), (0.7071, -0.7071, 1.0), (-8.742e-08, -1.0, 1.0), (-0.7071, -0.7071, 1.0), (-1.0, 1.192e-08, 1.0), (-0.7071, 0.7071, 1.0), (-1.645e-09, 0.7793, 1.0), (0.551, 0.551, 1.0), (0.7793, -3.406e-08, 1.0), (0.551, -0.551, 1.0), (-6.977e-08, -0.7793, 1.0), (-0.551, -0.551, 1.0), (-0.7793, 9.293e-09, 1.0), (-0.551, 0.551, 1.0), (-1.645e-09, 0.7793, -0.4222), (0.551, 0.551, -0.4222), (0.7793, 7.331e-08, -0.4222), (0.551, -0.551, -0.4222), (-6.977e-08, -0.7793, -0.4222), (-0.551, -0.551, -0.4222), (-0.7793, 1.167e-07, -0.4222), (-0.551, 0.551, -0.4222)], [], [(0, 1, 3, 2), (2, 3, 5, 4), (4, 5, 7, 6), (6, 7, 9, 8), (8, 9, 11, 10), (10, 11, 13, 12), (9, 7, 19, 20), (14, 15, 1, 0), (12, 13, 15, 14), (0, 2, 4, 6, 8, 10, 12, 14), (21, 20, 28, 29), (1, 15, 23, 16), (3, 1, 16, 17), (7, 5, 18, 19), (15, 13, 22, 23), (5, 3, 17, 18), (13, 11, 21, 22), (11, 9, 20, 21), (30, 29, 37, 38), (23, 22, 30, 31), (18, 17, 25, 26), (20, 19, 27, 28), (22, 21, 29, 30), (17, 16, 24, 25), (16, 23, 31, 24), (19, 18, 26, 27), (39, 38, 46, 47), (25, 24, 32, 33), (24, 31, 39, 32), (27, 26, 34, 35), (29, 28, 36, 37), (31, 30, 38, 39), (26, 25, 33, 34), (28, 27, 35, 36), (41, 40, 47, 46, 45, 44, 43, 42), (34, 33, 41, 42), (36, 35, 43, 44), (38, 37, 45, 46), (33, 32, 40, 41), (32, 39, 47, 40), (35, 34, 42, 43), (37, 36, 44, 45)])
me_cylinder_001.materials.append(mat_canon_mat)
me_cylinder_001.use_remesh_preserve_volume = False
me_cylinder_001.use_remesh_preserve_attributes = False
me_cylinder_001.use_mirror_vertex_groups = False
me_cylinder_001.update()
me_cylinder = bpy.data.meshes.new('Cylinder')
me_cylinder.from_pydata([(0.0, 1.0, -1.0), (0.0, 1.0, 1.0), (0.7071, 0.7071, -1.0), (0.7071, 0.7071, 1.0), (1.0, -4.371e-08, -1.0), (1.0, -4.371e-08, 1.0), (0.7071, -0.7071, -1.0), (0.7071, -0.7071, 1.0), (-8.742e-08, -1.0, -1.0), (-8.742e-08, -1.0, 1.0), (-0.7071, -0.7071, -1.0), (-0.7071, -0.7071, 1.0), (-1.0, 1.192e-08, -1.0), (-1.0, 1.192e-08, 1.0), (-0.7071, 0.7071, -1.0), (-0.7071, 0.7071, 1.0)], [], [(0, 1, 3, 2), (2, 3, 5, 4), (4, 5, 7, 6), (6, 7, 9, 8), (8, 9, 11, 10), (10, 11, 13, 12), (3, 1, 15, 13, 11, 9, 7, 5), (14, 15, 1, 0), (12, 13, 15, 14), (0, 2, 4, 6, 8, 10, 12, 14)])
me_cylinder.materials.append(mat_crystal_mat)
me_cylinder.use_remesh_preserve_volume = False
me_cylinder.use_remesh_preserve_attributes = False
me_cylinder.use_mirror_vertex_groups = False
me_cylinder.update()
me_sphere_000 = bpy.data.meshes.new('Sphere.000')
me_sphere_000.from_pydata([(-0.7071, 0.0, 0.003215), (-0.9239, 0.0, -0.005394), (-1.0, 0.0, -4.371e-08), (-0.9239, 0.0, -0.3827), (-0.7071, 0.0, -0.7071), (-0.3827, 0.0, -0.9239), (-0.2706, 0.2706, 0.01161), (-0.5, 0.5, 0.003215), (-0.6533, 0.6533, -0.005394), (-0.7071, 0.7071, -5.96e-08), (-0.6533, 0.6533, -0.3827), (-0.5, 0.5, -0.7071), (-0.2706, 0.2706, -0.9239), (-1.138e-07, 0.3827, 0.01161), (-7.905e-08, 0.7071, 0.003215), (-6.991e-08, 0.9239, -0.005394), (-6.67e-08, 1.0, -5.96e-08), (-6.991e-08, 0.9239, -0.3827), (-7.905e-08, 0.7071, -0.7071), (-1.138e-07, 0.3827, -0.9239), (-2.578e-07, -1.068e-07, 0.02165), (0.2706, 0.2706, 0.01161), (0.5, 0.5, 0.003215), (0.6533, 0.6533, -0.005394), (0.7071, 0.7071, -5.96e-08), (0.6533, 0.6533, -0.3827), (0.5, 0.5, -0.7071), (0.2706, 0.2706, -0.9239), (0.3827, -5.828e-08, 0.01161), (0.7071, -1.352e-07, 0.003215), (0.9239, -1.232e-07, -0.005394), (1.0, -1.686e-07, -5.96e-08), (0.9239, -1.232e-07, -0.3827), (0.7071, -1.352e-07, -0.7071), (0.3827, -5.828e-08, -0.9239), (-1.51e-07, 0.0, -1.0), (0.2706, -0.2706, 0.01161), (0.5, -0.5, 0.003215), (0.6533, -0.6533, -0.005394), (0.7071, -0.7071, -5.96e-08), (0.6533, -0.6533, -0.3827), (0.5, -0.5, -0.7071), (0.2706, -0.2706, -0.9239), (-2.303e-07, -0.3827, 0.01161), (-3.283e-07, -0.7071, 0.003215), (-3.585e-07, -0.9239, -0.005394), (-4.039e-07, -1.0, -5.96e-08), (-3.585e-07, -0.9239, -0.3827), (-3.283e-07, -0.7071, -0.7071), (-2.303e-07, -0.3827, -0.9239), (-0.2706, -0.2706, 0.01161), (-0.5, -0.5, 0.003215), (-0.6533, -0.6533, -0.005394), (-0.7071, -0.7071, -5.96e-08), (-0.6533, -0.6533, -0.3827), (-0.5, -0.5, -0.7071), (-0.2706, -0.2706, -0.9239), (-0.3827, 1.215e-07, 0.01161)], [], [(3, 2, 9, 10), (5, 4, 11, 12), (2, 1, 8, 9), (4, 3, 10, 11), (1, 0, 7, 8), (9, 8, 15, 16), (11, 10, 17, 18), (8, 7, 14, 15), (10, 9, 16, 17), (12, 11, 18, 19), (7, 6, 13, 14), (16, 15, 23, 24), (18, 17, 25, 26), (15, 14, 22, 23), (17, 16, 24, 25), (19, 18, 26, 27), (14, 13, 21, 22), (24, 23, 30, 31), (26, 25, 32, 33), (23, 22, 29, 30), (25, 24, 31, 32), (27, 26, 33, 34), (22, 21, 28, 29), (31, 30, 38, 39), (33, 32, 40, 41), (30, 29, 37, 38), (32, 31, 39, 40), (34, 33, 41, 42), (29, 28, 36, 37), (39, 38, 45, 46), (41, 40, 47, 48), (38, 37, 44, 45), (40, 39, 46, 47), (42, 41, 48, 49), (37, 36, 43, 44), (46, 45, 52, 53), (48, 47, 54, 55), (45, 44, 51, 52), (47, 46, 53, 54), (49, 48, 55, 56), (44, 43, 50, 51), (0, 57, 6, 7), (57, 20, 6), (35, 5, 12), (6, 20, 13), (35, 12, 19), (13, 20, 21), (35, 19, 27), (21, 20, 28), (35, 27, 34), (28, 20, 36), (35, 34, 42), (36, 20, 43), (35, 42, 49), (43, 20, 50), (35, 49, 56), (53, 52, 1, 2), (55, 54, 3, 4), (50, 20, 57), (35, 56, 5), (52, 51, 0, 1), (54, 53, 2, 3), (56, 55, 4, 5), (51, 50, 57, 0)])
me_sphere_000.materials.append(mat_crystal_mat)
me_sphere_000.use_remesh_preserve_volume = False
me_sphere_000.use_remesh_preserve_attributes = False
me_sphere_000.use_mirror_vertex_groups = False
me_sphere_000.update()
me_sphere_002 = bpy.data.meshes.new('Sphere.002')
me_sphere_002.from_pydata([(-0.7071, 0.0, 0.003215), (-0.9239, 0.0, -0.005394), (-1.0, 0.0, -4.371e-08), (-0.9239, 0.0, -0.3827), (-0.7071, 0.0, -0.7071), (-0.3827, 0.0, -0.9239), (-0.2706, 0.2706, 0.01161), (-0.5, 0.5, 0.003215), (-0.6533, 0.6533, -0.005394), (-0.7071, 0.7071, -5.96e-08), (-0.6533, 0.6533, -0.3827), (-0.5, 0.5, -0.7071), (-0.2706, 0.2706, -0.9239), (-1.138e-07, 0.3827, 0.01161), (-7.905e-08, 0.7071, 0.003215), (-6.991e-08, 0.9239, -0.005394), (-6.67e-08, 1.0, -5.96e-08), (-6.991e-08, 0.9239, -0.3827), (-7.905e-08, 0.7071, -0.7071), (-1.138e-07, 0.3827, -0.9239), (-2.578e-07, -1.068e-07, 0.02165), (0.2706, 0.2706, 0.01161), (0.5, 0.5, 0.003215), (0.6533, 0.6533, -0.005394), (0.7071, 0.7071, -5.96e-08), (0.6533, 0.6533, -0.3827), (0.5, 0.5, -0.7071), (0.2706, 0.2706, -0.9239), (0.3827, -5.828e-08, 0.01161), (0.7071, -1.352e-07, 0.003215), (0.9239, -1.232e-07, -0.005394), (1.0, -1.686e-07, -5.96e-08), (0.9239, -1.232e-07, -0.3827), (0.7071, -1.352e-07, -0.7071), (0.3827, -5.828e-08, -0.9239), (-1.51e-07, 0.0, -1.0), (0.2706, -0.2706, 0.01161), (0.5, -0.5, 0.003215), (0.6533, -0.6533, -0.005394), (0.7071, -0.7071, -5.96e-08), (0.6533, -0.6533, -0.3827), (0.5, -0.5, -0.7071), (0.2706, -0.2706, -0.9239), (-2.303e-07, -0.3827, 0.01161), (-3.283e-07, -0.7071, 0.003215), (-3.585e-07, -0.9239, -0.005394), (-4.039e-07, -1.0, -5.96e-08), (-3.585e-07, -0.9239, -0.3827), (-3.283e-07, -0.7071, -0.7071), (-2.303e-07, -0.3827, -0.9239), (-0.2706, -0.2706, 0.01161), (-0.5, -0.5, 0.003215), (-0.6533, -0.6533, -0.005394), (-0.7071, -0.7071, -5.96e-08), (-0.6533, -0.6533, -0.3827), (-0.5, -0.5, -0.7071), (-0.2706, -0.2706, -0.9239), (-0.3827, 1.215e-07, 0.01161)], [], [(3, 2, 9, 10), (5, 4, 11, 12), (2, 1, 8, 9), (4, 3, 10, 11), (1, 0, 7, 8), (9, 8, 15, 16), (11, 10, 17, 18), (8, 7, 14, 15), (10, 9, 16, 17), (12, 11, 18, 19), (7, 6, 13, 14), (16, 15, 23, 24), (18, 17, 25, 26), (15, 14, 22, 23), (17, 16, 24, 25), (19, 18, 26, 27), (14, 13, 21, 22), (24, 23, 30, 31), (26, 25, 32, 33), (23, 22, 29, 30), (25, 24, 31, 32), (27, 26, 33, 34), (22, 21, 28, 29), (31, 30, 38, 39), (33, 32, 40, 41), (30, 29, 37, 38), (32, 31, 39, 40), (34, 33, 41, 42), (29, 28, 36, 37), (39, 38, 45, 46), (41, 40, 47, 48), (38, 37, 44, 45), (40, 39, 46, 47), (42, 41, 48, 49), (37, 36, 43, 44), (46, 45, 52, 53), (48, 47, 54, 55), (45, 44, 51, 52), (47, 46, 53, 54), (49, 48, 55, 56), (44, 43, 50, 51), (0, 57, 6, 7), (57, 20, 6), (35, 5, 12), (6, 20, 13), (35, 12, 19), (13, 20, 21), (35, 19, 27), (21, 20, 28), (35, 27, 34), (28, 20, 36), (35, 34, 42), (36, 20, 43), (35, 42, 49), (43, 20, 50), (35, 49, 56), (53, 52, 1, 2), (55, 54, 3, 4), (50, 20, 57), (35, 56, 5), (52, 51, 0, 1), (54, 53, 2, 3), (56, 55, 4, 5), (51, 50, 57, 0)])
me_sphere_002.materials.append(mat_crystal_mat)
me_sphere_002.use_remesh_preserve_volume = False
me_sphere_002.use_remesh_preserve_attributes = False
me_sphere_002.use_mirror_vertex_groups = False
me_sphere_002.update()

# ---- objects
ob_lamp_003 = bpy.data.objects.new('Lamp.003', light_lamp_003)
ob_lamp_002 = bpy.data.objects.new('Lamp.002', light_lamp_002)
ob_lamp_001 = bpy.data.objects.new('Lamp.001', light_lamp_001)
ob_tower_base = bpy.data.objects.new('tower_Base', me_cube_001)
ob_lamp = bpy.data.objects.new('Lamp', light_lamp)
ob_camera = bpy.data.objects.new('Camera', cam_camera)
ob_canon_7 = bpy.data.objects.new('Canon_7', me_cylinder_009)
ob_canon_2 = bpy.data.objects.new('Canon_2', me_cylinder_008)
ob_canon_4 = bpy.data.objects.new('Canon_4', me_cylinder_007)
ob_canon_1 = bpy.data.objects.new('Canon_1', me_cylinder_006)
ob_canon_8 = bpy.data.objects.new('Canon_8', me_cylinder_005)
ob_canon_3 = bpy.data.objects.new('Canon_3', me_cylinder_004)
ob_canon_6 = bpy.data.objects.new('Canon_6', me_cylinder_003)
ob_canon_5 = bpy.data.objects.new('Canon_5', me_cylinder_001)
ob_canons_holder = bpy.data.objects.new('canons_Holder', me_cylinder)
ob_upper_sphere = bpy.data.objects.new('upper_Sphere', me_sphere_000)
ob_lower_sphere = bpy.data.objects.new('lower_Sphere', me_sphere_002)

# ---- transforms, parenting, visibility, modifiers, constraints
ob_lamp_003.location = (5.543, 9.048, 12.86)
ob_lamp_003.rotation_euler = (0.6503, 0.05522, 1.866)
ob_lamp_003.lock_rotations_4d = False
ob_lamp_003.empty_display_type = 'ARROWS'
ob_lamp_003.color = (0.0, 0.0, 0.0, 0.0)
ob_lamp_003.lineart.crease_threshold = 0.0
ob_lamp_002.location = (8.675, -0.02525, 14.83)
ob_lamp_002.rotation_euler = (0.6503, 0.05522, 1.866)
ob_lamp_002.lock_rotations_4d = False
ob_lamp_002.empty_display_type = 'ARROWS'
ob_lamp_002.color = (0.0, 0.0, 0.0, 0.0)
ob_lamp_002.lineart.crease_threshold = 0.0
ob_lamp_001.location = (-1.139, 0.9912, 14.51)
ob_lamp_001.rotation_euler = (0.6503, 0.05522, 1.866)
ob_lamp_001.lock_rotations_4d = False
ob_lamp_001.empty_display_type = 'ARROWS'
ob_lamp_001.color = (0.0, 0.0, 0.0, 0.0)
ob_lamp_001.lineart.crease_threshold = 0.0
ob_tower_base.location = (0.0, 0.0, 0.0)
ob_tower_base.scale = (4.0, 4.0, 0.3)
ob_tower_base.lineart.crease_threshold = 0.0
ob_lamp.location = (-1.458, -8.399, 11.48)
ob_lamp.rotation_euler = (0.6503, 0.05522, 1.866)
ob_lamp.lock_rotations_4d = False
ob_lamp.empty_display_type = 'ARROWS'
ob_lamp.color = (0.0, 0.0, 0.0, 0.0)
ob_lamp.lineart.crease_threshold = 0.0
ob_camera.location = (15.0, -15.0, 20.01)
ob_camera.rotation_euler = (1.047, 0.0, 0.7854)
ob_camera.lock_rotations_4d = False
ob_camera.empty_display_type = 'ARROWS'
ob_camera.color = (0.0, 0.0, 0.0, 0.0)
ob_camera.display_type = 'WIRE'
ob_camera.lineart.crease_threshold = 0.0
ob_canon_7.location = (2.432, 0.8924, 13.27)
ob_canon_7.rotation_euler = (1.571, -0.0, 2.023)
ob_canon_7.scale = (0.6325, 0.6325, 0.6325)
ob_canon_7.lineart.crease_threshold = 0.0
ob_canon_2.location = (-1.011, -2.569, 13.28)
ob_canon_2.rotation_euler = (1.571, -0.0, -0.4449)
ob_canon_2.scale = (0.6325, 0.6325, 0.6325)
ob_canon_2.lineart.crease_threshold = 0.0
ob_canon_4.location = (-2.42, 0.8873, 13.28)
ob_canon_4.rotation_euler = (1.571, -0.0, -1.992)
ob_canon_4.scale = (0.6325, 0.6325, 0.6325)
ob_canon_4.lineart.crease_threshold = 0.0
ob_canon_1.location = (1.06, -2.563, 13.28)
ob_canon_1.rotation_euler = (1.571, -0.0, 0.397)
ob_canon_1.scale = (0.6325, 0.6325, 0.6325)
ob_canon_1.lineart.crease_threshold = 0.0
ob_canon_8.location = (2.43, -1.074, 13.25)
ob_canon_8.rotation_euler = (1.571, 0.0, 1.149)
ob_canon_8.scale = (0.6325, 0.6325, 0.6325)
ob_canon_8.lineart.crease_threshold = 0.0
ob_canon_3.location = (-2.376, -1.21, 13.28)
ob_canon_3.rotation_euler = (1.571, -0.0, -1.118)
ob_canon_3.scale = (0.6325, 0.6325, 0.6325)
ob_canon_3.lineart.crease_threshold = 0.0
ob_canon_6.location = (0.9882, 2.348, 13.29)
ob_canon_6.rotation_euler = (1.571, -0.0, 2.697)
ob_canon_6.scale = (0.6325, 0.6325, 0.6325)
ob_canon_6.lineart.crease_threshold = 0.0
ob_canon_5.location = (-1.005, 2.273, 13.26)
ob_canon_5.rotation_euler = (1.571, -0.0, 3.539)
ob_canon_5.scale = (0.6325, 0.6325, 0.6325)
ob_canon_5.lineart.crease_threshold = 0.0
ob_canons_holder.location = (0.0003375, -0.1247, 13.3)
ob_canons_holder.scale = (2.5, 2.5, 1.5)
ob_canons_holder.lineart.crease_threshold = 0.0
ob_upper_sphere.location = (0.0249, -0.05616, 14.12)
ob_upper_sphere.rotation_euler = (3.142, 0.0, 0.0)
ob_upper_sphere.scale = (3.5, 3.5, 3.5)
ob_upper_sphere.lineart.crease_threshold = 0.0
ob_lower_sphere.location = (0.0249, -0.05616, 12.41)
ob_lower_sphere.scale = (3.5, 3.5, 3.5)
ob_lower_sphere.lineart.crease_threshold = 0.0

# ---- collection membership
col_collection_1.objects.link(ob_lamp_003)
col_collection_1.objects.link(ob_lamp_002)
col_collection_1.objects.link(ob_lamp_001)
col_collection_1.objects.link(ob_tower_base)
col_collection_1.objects.link(ob_lamp)
col_collection_1.objects.link(ob_camera)
col_collection_10.objects.link(ob_canon_7)
col_collection_10.objects.link(ob_canon_2)
col_collection_10.objects.link(ob_canon_4)
col_collection_10.objects.link(ob_canon_1)
col_collection_10.objects.link(ob_canon_8)
col_collection_10.objects.link(ob_canon_3)
col_collection_10.objects.link(ob_canon_6)
col_collection_10.objects.link(ob_canon_5)
col_collection_10.objects.link(ob_canons_holder)
col_collection_10.objects.link(ob_upper_sphere)
col_collection_10.objects.link(ob_lower_sphere)

# ---- scene / render settings (as saved in the file)
scene.camera = ob_camera
scene.frame_start = 0; scene.frame_end = 60; scene.frame_set(0)
scene.render.engine = 'BLENDER_EEVEE_NEXT'
scene.render.image_settings.color_mode = 'RGB'
scene.render.image_settings.compression = 90
scene.render.resolution_x = 1000
scene.render.resolution_y = 1000
scene.render.resolution_percentage = 50
scene.render.dither_intensity = 0.0
scene.render.bake_margin = 2
scene.cycles.use_denoising = False
scene.cycles.samples = 10
scene.cycles.sampling_pattern = 'TABULATED_SOBOL'
scene.cycles.light_sampling_threshold = 0.0
scene.cycles.use_adaptive_sampling = False
scene.cycles.use_light_tree = False
scene.cycles.blur_glossy = 0.0
scene.cycles.volume_bounces = 1
scene.cycles.pixel_filter_type = 'GAUSSIAN'
scene.cycles.sample_clamp_indirect = 0.0
scene.view_settings.view_transform = 'Standard'
bpy.context.view_layer.update()
